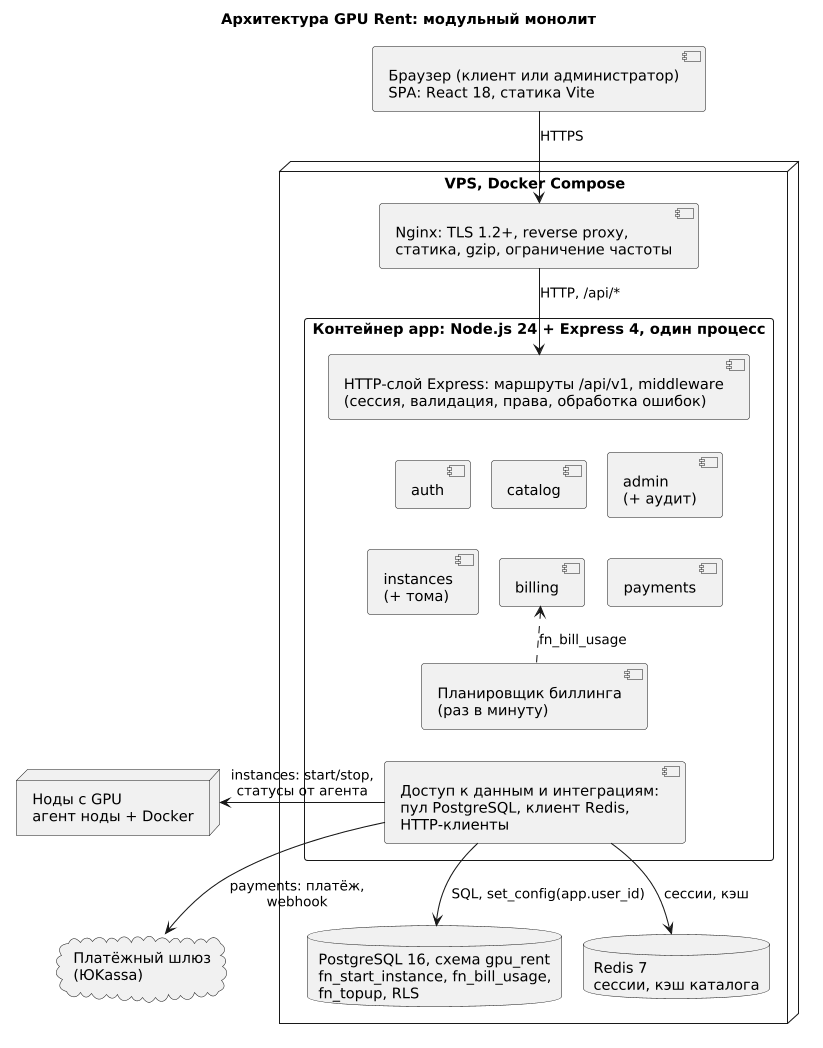

The diagram above was rendered by PlantUML. Its source (embedded in the PNG):
@startuml
skinparam monochrome true
skinparam shadowing false
skinparam defaultFontSize 14
skinparam roundcorner 6
skinparam packageStyle rectangle
skinparam ArrowFontSize 13
skinparam nodesep 20
skinparam ranksep 30
skinparam componentStyle uml2
skinparam dpi 100

title Архитектура GPU Rent: модульный монолит

component "Браузер (клиент или администратор)\nSPA: React 18, статика Vite" as BROWSER

node "VPS, Docker Compose" as VPS {
  component "Nginx: TLS 1.2+, reverse proxy,\nстатика, gzip, ограничение частоты" as NGINX

  package "Контейнер app: Node.js 24 + Express 4, один процесс" as APP {
    component "HTTP-слой Express: маршруты /api/v1, middleware\n(сессия, валидация, права, обработка ошибок)" as HTTP
    component "auth" as M_AUTH
    component "catalog" as M_CAT
    component "admin\n(+ аудит)" as M_ADM
    component "instances\n(+ тома)" as M_INST
    component "billing" as M_BILL
    component "payments" as M_PAY
    component "Планировщик биллинга\n(раз в минуту)" as SCHED
    component "Доступ к данным и интеграциям:\nпул PostgreSQL, клиент Redis,\nHTTP-клиенты" as DL

    HTTP -[hidden]down- M_AUTH
    HTTP -[hidden]down- M_CAT
    HTTP -[hidden]down- M_ADM
    M_AUTH -[hidden]right- M_CAT
    M_CAT -[hidden]right- M_ADM
    M_INST -[hidden]right- M_BILL
    M_BILL -[hidden]right- M_PAY
    M_AUTH -[hidden]down- M_INST
    M_CAT -[hidden]down- M_BILL
    M_ADM -[hidden]down- M_PAY
    M_BILL -[hidden]down- SCHED
    SCHED .up.> M_BILL : fn_bill_usage
    SCHED -[hidden]down- DL
    M_INST -[hidden]down- DL
    M_PAY -[hidden]down- DL
  }

  database "PostgreSQL 16, схема gpu_rent\nfn_start_instance, fn_bill_usage,\nfn_topup, RLS" as PG
  database "Redis 7\nсессии, кэш каталога" as REDIS
}

node "Ноды с GPU\nагент ноды + Docker" as NODES
cloud "Платёжный шлюз\n(ЮKassa)" as GATE

BROWSER -down-> NGINX : HTTPS
NGINX -down-> HTTP : HTTP, /api/*
DL -down-> PG : SQL, set_config(app.user_id)
DL -down-> REDIS : сессии, кэш
DL -right-> NODES : instances: start/stop,\nстатусы от агента
DL -right-> GATE : payments: платёж,\nwebhook

PG -[hidden]right- REDIS
NODES -[hidden]down- GATE
@enduml